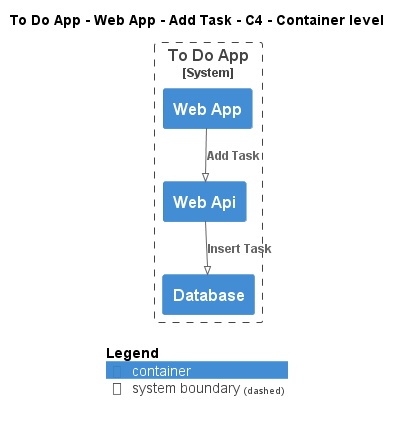

The diagram above was rendered by PlantUML. Its source (embedded in the PNG):
@startuml
!pragma layout smetana
!include ..\..\..\..\..\..\..\.c4s\C4_Container.puml

AddElementTag("c4interflow:lifecycle:new", $bgColor=green, $fontColor=#ffffff, $borderColor=green, $shadowing="False")
AddElementTag("c4interflow:lifecycle:changed", $bgColor=orange, $fontColor=#ffffff, $borderColor=orange, $shadowing="False")
AddElementTag("c4interflow:lifecycle:removed", $bgColor=red, $fontColor=#ffffff, $borderColor=red, $shadowing="False")

AddRelTag("c4interflow:lifecycle:new", $textColor=green, $lineColor=green)
AddRelTag("c4interflow:lifecycle:changed", $textColor=orange, $lineColor=orange)
AddRelTag("c4interflow:lifecycle:removed", $textColor=red, $lineColor=red)

SHOW_PERSON_PORTRAIT()
LAYOUT_TOP_DOWN()

skinparam linetype polyline

title To Do App - Web App - Add Task - C4 - Container level


System_Boundary(ToDoAppExample.SoftwareSystems.ToDoApp, "To Do App") {
    Container(ToDoAppExample.SoftwareSystems.ToDoApp.Containers.WebApp, "Web App", "", "")
    Container(ToDoAppExample.SoftwareSystems.ToDoApp.Containers.WebApi, "Web Api", "", "")
    Container(ToDoAppExample.SoftwareSystems.ToDoApp.Containers.Database, "Database", "", "")
}

Rel(ToDoAppExample.SoftwareSystems.ToDoApp.Containers.WebApp, ToDoAppExample.SoftwareSystems.ToDoApp.Containers.WebApi, "Add Task")
Rel(ToDoAppExample.SoftwareSystems.ToDoApp.Containers.WebApi, ToDoAppExample.SoftwareSystems.ToDoApp.Containers.Database, "Insert Task")


SHOW_LEGEND()
@enduml